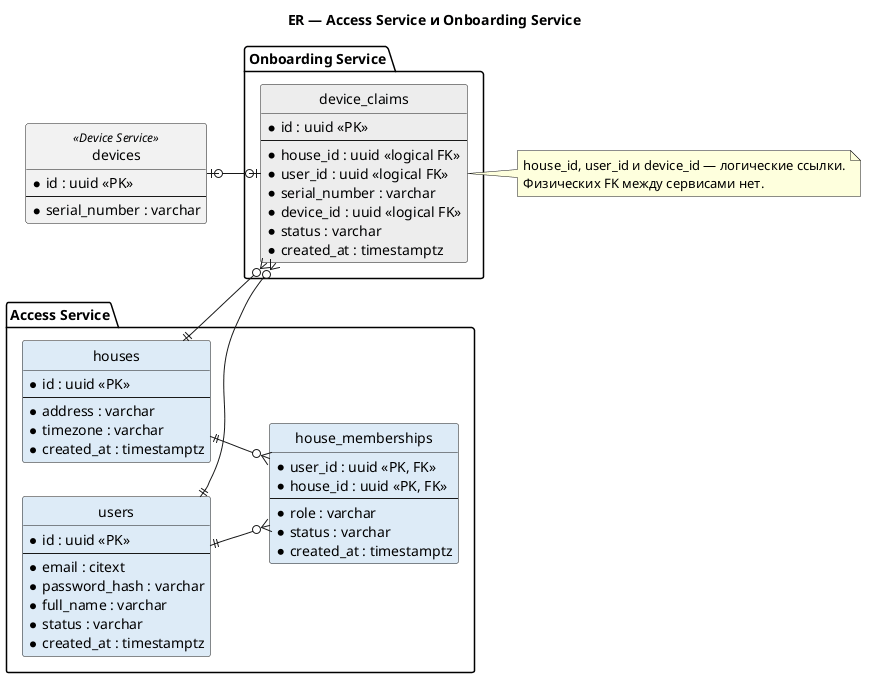

The diagram above was rendered by PlantUML. Its source (embedded in the PNG):
@startuml
title ER — Access Service и Onboarding Service

left to right direction
hide circle
skinparam shadowing false
skinparam nodesep 35
skinparam ranksep 50

package "Access Service" {
  entity "users" as users #DDEBF7 {
    * id : uuid <<PK>>
    --
    * email : citext
    * password_hash : varchar
    * full_name : varchar
    * status : varchar
    * created_at : timestamptz
  }

  entity "houses" as houses #DDEBF7 {
    * id : uuid <<PK>>
    --
    * address : varchar
    * timezone : varchar
    * created_at : timestamptz
  }

  entity "house_memberships" as house_memberships #DDEBF7 {
    * user_id : uuid <<PK, FK>>
    * house_id : uuid <<PK, FK>>
    --
    * role : varchar
    * status : varchar
    * created_at : timestamptz
  }
}

package "Onboarding Service" {
  entity "device_claims" as device_claims #EDEDED {
    * id : uuid <<PK>>
    --
    * house_id : uuid <<logical FK>>
    * user_id : uuid <<logical FK>>
    * serial_number : varchar
    * device_id : uuid <<logical FK>>
    * status : varchar
    * created_at : timestamptz
  }
}

entity "devices" as devices <<Device Service>> #F2F2F2 {
  * id : uuid <<PK>>
  --
  * serial_number : varchar
}

users ||--o{ house_memberships
houses ||--o{ house_memberships
houses ||--o{ device_claims
users ||--o{ device_claims
devices |o--o| device_claims

note right of device_claims
  house_id, user_id и device_id — логические ссылки.
  Физических FK между сервисами нет.
end note

@enduml